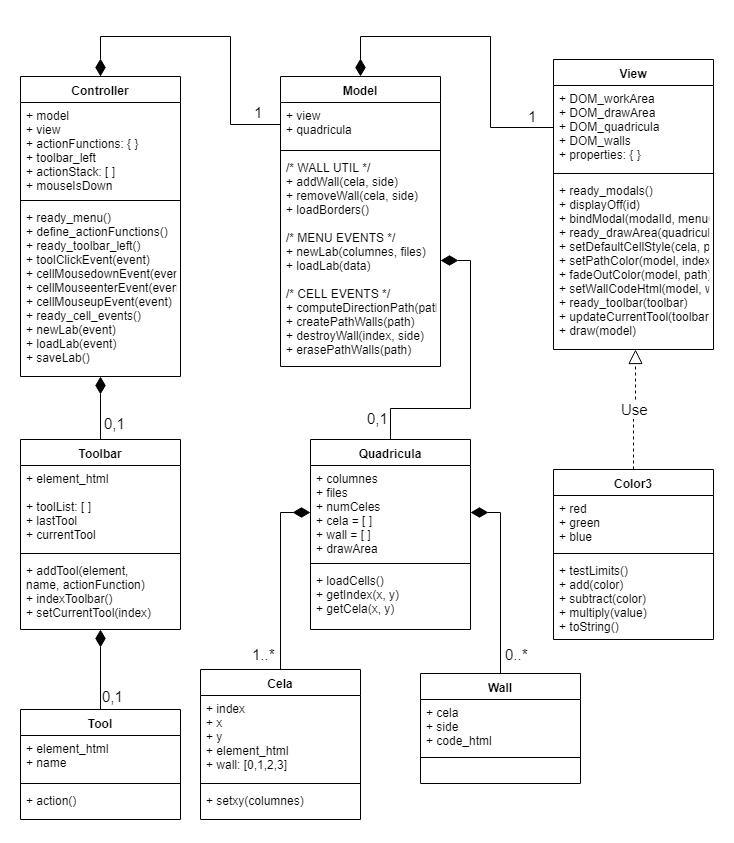

The diagram above was exported from draw.io. Its source (the exported page's mxGraphModel, read from the mxfile embedded in the PNG):
<mxGraphModel dx="1666" dy="767" grid="1" gridSize="10" guides="1" tooltips="1" connect="1" arrows="1" fold="1" page="1" pageScale="1" pageWidth="827" pageHeight="1169" math="0" shadow="0">
  <root>
    <mxCell id="0" />
    <mxCell id="1" parent="0" />
    <mxCell id="Ze1cWtaPwxd4Ev2QaEvC-1" value="Controller" style="swimlane;fontStyle=1;align=center;verticalAlign=top;childLayout=stackLayout;horizontal=1;startSize=26;horizontalStack=0;resizeParent=1;resizeParentMax=0;resizeLast=0;collapsible=1;marginBottom=0;" vertex="1" parent="1">
      <mxGeometry x="70" y="80" width="160" height="300" as="geometry" />
    </mxCell>
    <mxCell id="Ze1cWtaPwxd4Ev2QaEvC-2" value="+ model&#10;+ view&#10;+ actionFunctions: { }&#10;+ toolbar_left&#10;+ actionStack: [ ]&#10;+ mouseIsDown" style="text;strokeColor=none;fillColor=none;align=left;verticalAlign=top;spacingLeft=4;spacingRight=4;overflow=hidden;rotatable=0;points=[[0,0.5],[1,0.5]];portConstraint=eastwest;" vertex="1" parent="Ze1cWtaPwxd4Ev2QaEvC-1">
      <mxGeometry y="26" width="160" height="94" as="geometry" />
    </mxCell>
    <mxCell id="Ze1cWtaPwxd4Ev2QaEvC-3" value="" style="line;strokeWidth=1;fillColor=none;align=left;verticalAlign=middle;spacingTop=-1;spacingLeft=3;spacingRight=3;rotatable=0;labelPosition=right;points=[];portConstraint=eastwest;" vertex="1" parent="Ze1cWtaPwxd4Ev2QaEvC-1">
      <mxGeometry y="120" width="160" height="8" as="geometry" />
    </mxCell>
    <mxCell id="Ze1cWtaPwxd4Ev2QaEvC-4" value="+ ready_menu()&#10;+ define_actionFunctions()&#10;+ ready_toolbar_left()&#10;+ toolClickEvent(event)&#10;+ cellMousedownEvent(event)&#10;+ cellMouseenterEvent(event)&#10;+ cellMouseupEvent(event)&#10;+ ready_cell_events()&#10;+ newLab(event)&#10;+ loadLab(event)&#10;+ saveLab()" style="text;strokeColor=none;fillColor=none;align=left;verticalAlign=top;spacingLeft=4;spacingRight=4;overflow=hidden;rotatable=0;points=[[0,0.5],[1,0.5]];portConstraint=eastwest;" vertex="1" parent="Ze1cWtaPwxd4Ev2QaEvC-1">
      <mxGeometry y="128" width="160" height="172" as="geometry" />
    </mxCell>
    <mxCell id="Ze1cWtaPwxd4Ev2QaEvC-79" style="edgeStyle=orthogonalEdgeStyle;rounded=0;orthogonalLoop=1;jettySize=auto;html=1;startSize=10;endArrow=diamondThin;endFill=1;endSize=15;strokeWidth=1;fontSize=15;" edge="1" parent="1" source="Ze1cWtaPwxd4Ev2QaEvC-5">
      <mxGeometry relative="1" as="geometry">
        <mxPoint x="150" y="380" as="targetPoint" />
      </mxGeometry>
    </mxCell>
    <mxCell id="Ze1cWtaPwxd4Ev2QaEvC-5" value="Toolbar" style="swimlane;fontStyle=1;align=center;verticalAlign=top;childLayout=stackLayout;horizontal=1;startSize=26;horizontalStack=0;resizeParent=1;resizeParentMax=0;resizeLast=0;collapsible=1;marginBottom=0;" vertex="1" parent="1">
      <mxGeometry x="70" y="443" width="160" height="190" as="geometry" />
    </mxCell>
    <mxCell id="Ze1cWtaPwxd4Ev2QaEvC-6" value="+ element_html&#10;&#10;+ toolList: [ ]&#10;+ lastTool&#10;+ currentTool" style="text;strokeColor=none;fillColor=none;align=left;verticalAlign=top;spacingLeft=4;spacingRight=4;overflow=hidden;rotatable=0;points=[[0,0.5],[1,0.5]];portConstraint=eastwest;" vertex="1" parent="Ze1cWtaPwxd4Ev2QaEvC-5">
      <mxGeometry y="26" width="160" height="84" as="geometry" />
    </mxCell>
    <mxCell id="Ze1cWtaPwxd4Ev2QaEvC-7" value="" style="line;strokeWidth=1;fillColor=none;align=left;verticalAlign=middle;spacingTop=-1;spacingLeft=3;spacingRight=3;rotatable=0;labelPosition=right;points=[];portConstraint=eastwest;" vertex="1" parent="Ze1cWtaPwxd4Ev2QaEvC-5">
      <mxGeometry y="110" width="160" height="8" as="geometry" />
    </mxCell>
    <mxCell id="Ze1cWtaPwxd4Ev2QaEvC-8" value="+ addTool(element,&#10;name, actionFunction)&#10;+ indexToolbar()&#10;+ setCurrentTool(index)" style="text;strokeColor=none;fillColor=none;align=left;verticalAlign=top;spacingLeft=4;spacingRight=4;overflow=hidden;rotatable=0;points=[[0,0.5],[1,0.5]];portConstraint=eastwest;" vertex="1" parent="Ze1cWtaPwxd4Ev2QaEvC-5">
      <mxGeometry y="118" width="160" height="72" as="geometry" />
    </mxCell>
    <mxCell id="Ze1cWtaPwxd4Ev2QaEvC-9" value="Color3" style="swimlane;fontStyle=1;align=center;verticalAlign=top;childLayout=stackLayout;horizontal=1;startSize=26;horizontalStack=0;resizeParent=1;resizeParentMax=0;resizeLast=0;collapsible=1;marginBottom=0;" vertex="1" parent="1">
      <mxGeometry x="603" y="473" width="160" height="170" as="geometry" />
    </mxCell>
    <mxCell id="Ze1cWtaPwxd4Ev2QaEvC-10" value="+ red&#10;+ green&#10;+ blue&#10;" style="text;strokeColor=none;fillColor=none;align=left;verticalAlign=top;spacingLeft=4;spacingRight=4;overflow=hidden;rotatable=0;points=[[0,0.5],[1,0.5]];portConstraint=eastwest;" vertex="1" parent="Ze1cWtaPwxd4Ev2QaEvC-9">
      <mxGeometry y="26" width="160" height="54" as="geometry" />
    </mxCell>
    <mxCell id="Ze1cWtaPwxd4Ev2QaEvC-11" value="" style="line;strokeWidth=1;fillColor=none;align=left;verticalAlign=middle;spacingTop=-1;spacingLeft=3;spacingRight=3;rotatable=0;labelPosition=right;points=[];portConstraint=eastwest;" vertex="1" parent="Ze1cWtaPwxd4Ev2QaEvC-9">
      <mxGeometry y="80" width="160" height="8" as="geometry" />
    </mxCell>
    <mxCell id="Ze1cWtaPwxd4Ev2QaEvC-12" value="+ testLimits()&#10;+ add(color)&#10;+ subtract(color)&#10;+ multiply(value)&#10;+ toString()" style="text;strokeColor=none;fillColor=none;align=left;verticalAlign=top;spacingLeft=4;spacingRight=4;overflow=hidden;rotatable=0;points=[[0,0.5],[1,0.5]];portConstraint=eastwest;" vertex="1" parent="Ze1cWtaPwxd4Ev2QaEvC-9">
      <mxGeometry y="88" width="160" height="82" as="geometry" />
    </mxCell>
    <mxCell id="Ze1cWtaPwxd4Ev2QaEvC-83" value="" style="edgeStyle=orthogonalEdgeStyle;rounded=0;orthogonalLoop=1;jettySize=auto;html=1;startSize=10;endArrow=diamondThin;endFill=1;endSize=15;strokeWidth=1;fontSize=15;entryX=0.5;entryY=1;entryDx=0;entryDy=0;entryPerimeter=0;" edge="1" parent="1" source="Ze1cWtaPwxd4Ev2QaEvC-20" target="Ze1cWtaPwxd4Ev2QaEvC-8">
      <mxGeometry relative="1" as="geometry" />
    </mxCell>
    <mxCell id="Ze1cWtaPwxd4Ev2QaEvC-20" value="Tool" style="swimlane;fontStyle=1;align=center;verticalAlign=top;childLayout=stackLayout;horizontal=1;startSize=26;horizontalStack=0;resizeParent=1;resizeParentMax=0;resizeLast=0;collapsible=1;marginBottom=0;" vertex="1" parent="1">
      <mxGeometry x="70" y="713" width="160" height="110" as="geometry" />
    </mxCell>
    <mxCell id="Ze1cWtaPwxd4Ev2QaEvC-21" value="+ element_html&#10;+ name&#10;" style="text;strokeColor=none;fillColor=none;align=left;verticalAlign=top;spacingLeft=4;spacingRight=4;overflow=hidden;rotatable=0;points=[[0,0.5],[1,0.5]];portConstraint=eastwest;" vertex="1" parent="Ze1cWtaPwxd4Ev2QaEvC-20">
      <mxGeometry y="26" width="160" height="44" as="geometry" />
    </mxCell>
    <mxCell id="Ze1cWtaPwxd4Ev2QaEvC-22" value="" style="line;strokeWidth=1;fillColor=none;align=left;verticalAlign=middle;spacingTop=-1;spacingLeft=3;spacingRight=3;rotatable=0;labelPosition=right;points=[];portConstraint=eastwest;" vertex="1" parent="Ze1cWtaPwxd4Ev2QaEvC-20">
      <mxGeometry y="70" width="160" height="8" as="geometry" />
    </mxCell>
    <mxCell id="Ze1cWtaPwxd4Ev2QaEvC-23" value="+ action()" style="text;strokeColor=none;fillColor=none;align=left;verticalAlign=top;spacingLeft=4;spacingRight=4;overflow=hidden;rotatable=0;points=[[0,0.5],[1,0.5]];portConstraint=eastwest;" vertex="1" parent="Ze1cWtaPwxd4Ev2QaEvC-20">
      <mxGeometry y="78" width="160" height="32" as="geometry" />
    </mxCell>
    <mxCell id="Ze1cWtaPwxd4Ev2QaEvC-70" style="edgeStyle=orthogonalEdgeStyle;rounded=0;orthogonalLoop=1;jettySize=auto;html=1;entryX=1;entryY=0.5;entryDx=0;entryDy=0;startSize=10;endArrow=diamondThin;endFill=1;endSize=15;strokeWidth=1;fontSize=15;" edge="1" parent="1" source="Ze1cWtaPwxd4Ev2QaEvC-35" target="Ze1cWtaPwxd4Ev2QaEvC-44">
      <mxGeometry relative="1" as="geometry" />
    </mxCell>
    <mxCell id="Ze1cWtaPwxd4Ev2QaEvC-35" value="Wall" style="swimlane;fontStyle=1;align=center;verticalAlign=top;childLayout=stackLayout;horizontal=1;startSize=26;horizontalStack=0;resizeParent=1;resizeParentMax=0;resizeLast=0;collapsible=1;marginBottom=0;" vertex="1" parent="1">
      <mxGeometry x="470" y="677" width="160" height="110" as="geometry" />
    </mxCell>
    <mxCell id="Ze1cWtaPwxd4Ev2QaEvC-36" value="+ cela&#10;+ side&#10;+ code_html" style="text;strokeColor=none;fillColor=none;align=left;verticalAlign=top;spacingLeft=4;spacingRight=4;overflow=hidden;rotatable=0;points=[[0,0.5],[1,0.5]];portConstraint=eastwest;" vertex="1" parent="Ze1cWtaPwxd4Ev2QaEvC-35">
      <mxGeometry y="26" width="160" height="54" as="geometry" />
    </mxCell>
    <mxCell id="Ze1cWtaPwxd4Ev2QaEvC-37" value="" style="line;strokeWidth=1;fillColor=none;align=left;verticalAlign=middle;spacingTop=-1;spacingLeft=3;spacingRight=3;rotatable=0;labelPosition=right;points=[];portConstraint=eastwest;" vertex="1" parent="Ze1cWtaPwxd4Ev2QaEvC-35">
      <mxGeometry y="80" width="160" height="8" as="geometry" />
    </mxCell>
    <mxCell id="Ze1cWtaPwxd4Ev2QaEvC-38" value=" " style="text;strokeColor=none;fillColor=none;align=left;verticalAlign=top;spacingLeft=4;spacingRight=4;overflow=hidden;rotatable=0;points=[[0,0.5],[1,0.5]];portConstraint=eastwest;" vertex="1" parent="Ze1cWtaPwxd4Ev2QaEvC-35">
      <mxGeometry y="88" width="160" height="22" as="geometry" />
    </mxCell>
    <mxCell id="Ze1cWtaPwxd4Ev2QaEvC-69" style="edgeStyle=orthogonalEdgeStyle;rounded=0;orthogonalLoop=1;jettySize=auto;html=1;entryX=0;entryY=0.5;entryDx=0;entryDy=0;startSize=10;endSize=15;strokeWidth=1;fontSize=15;endArrow=diamondThin;endFill=1;exitX=0.5;exitY=0;exitDx=0;exitDy=0;" edge="1" parent="1" source="Ze1cWtaPwxd4Ev2QaEvC-39" target="Ze1cWtaPwxd4Ev2QaEvC-44">
      <mxGeometry relative="1" as="geometry">
        <mxPoint x="280" y="680" as="sourcePoint" />
      </mxGeometry>
    </mxCell>
    <mxCell id="Ze1cWtaPwxd4Ev2QaEvC-39" value="Cela" style="swimlane;fontStyle=1;align=center;verticalAlign=top;childLayout=stackLayout;horizontal=1;startSize=26;horizontalStack=0;resizeParent=1;resizeParentMax=0;resizeLast=0;collapsible=1;marginBottom=0;" vertex="1" parent="1">
      <mxGeometry x="250" y="673" width="160" height="150" as="geometry" />
    </mxCell>
    <mxCell id="Ze1cWtaPwxd4Ev2QaEvC-40" value="+ index&#10;+ x&#10;+ y&#10;+ element_html&#10;+ wall: [0,1,2,3]" style="text;strokeColor=none;fillColor=none;align=left;verticalAlign=top;spacingLeft=4;spacingRight=4;overflow=hidden;rotatable=0;points=[[0,0.5],[1,0.5]];portConstraint=eastwest;" vertex="1" parent="Ze1cWtaPwxd4Ev2QaEvC-39">
      <mxGeometry y="26" width="160" height="84" as="geometry" />
    </mxCell>
    <mxCell id="Ze1cWtaPwxd4Ev2QaEvC-41" value="" style="line;strokeWidth=1;fillColor=none;align=left;verticalAlign=middle;spacingTop=-1;spacingLeft=3;spacingRight=3;rotatable=0;labelPosition=right;points=[];portConstraint=eastwest;" vertex="1" parent="Ze1cWtaPwxd4Ev2QaEvC-39">
      <mxGeometry y="110" width="160" height="8" as="geometry" />
    </mxCell>
    <mxCell id="Ze1cWtaPwxd4Ev2QaEvC-42" value="+ setxy(columnes)" style="text;strokeColor=none;fillColor=none;align=left;verticalAlign=top;spacingLeft=4;spacingRight=4;overflow=hidden;rotatable=0;points=[[0,0.5],[1,0.5]];portConstraint=eastwest;" vertex="1" parent="Ze1cWtaPwxd4Ev2QaEvC-39">
      <mxGeometry y="118" width="160" height="32" as="geometry" />
    </mxCell>
    <mxCell id="Ze1cWtaPwxd4Ev2QaEvC-75" style="edgeStyle=orthogonalEdgeStyle;rounded=0;orthogonalLoop=1;jettySize=auto;html=1;entryX=1;entryY=0.5;entryDx=0;entryDy=0;startSize=10;endArrow=diamondThin;endFill=1;endSize=15;strokeWidth=1;fontSize=15;" edge="1" parent="1" source="Ze1cWtaPwxd4Ev2QaEvC-43" target="Ze1cWtaPwxd4Ev2QaEvC-57">
      <mxGeometry relative="1" as="geometry" />
    </mxCell>
    <mxCell id="Ze1cWtaPwxd4Ev2QaEvC-43" value="Quadricula" style="swimlane;fontStyle=1;align=center;verticalAlign=top;childLayout=stackLayout;horizontal=1;startSize=26;horizontalStack=0;resizeParent=1;resizeParentMax=0;resizeLast=0;collapsible=1;marginBottom=0;" vertex="1" parent="1">
      <mxGeometry x="360" y="443" width="160" height="190" as="geometry" />
    </mxCell>
    <mxCell id="Ze1cWtaPwxd4Ev2QaEvC-44" value="+ columnes&#10;+ files&#10;+ numCeles&#10;+ cela = [ ]&#10;+ wall = [ ]&#10;+ drawArea" style="text;strokeColor=none;fillColor=none;align=left;verticalAlign=top;spacingLeft=4;spacingRight=4;overflow=hidden;rotatable=0;points=[[0,0.5],[1,0.5]];portConstraint=eastwest;" vertex="1" parent="Ze1cWtaPwxd4Ev2QaEvC-43">
      <mxGeometry y="26" width="160" height="94" as="geometry" />
    </mxCell>
    <mxCell id="Ze1cWtaPwxd4Ev2QaEvC-45" value="" style="line;strokeWidth=1;fillColor=none;align=left;verticalAlign=middle;spacingTop=-1;spacingLeft=3;spacingRight=3;rotatable=0;labelPosition=right;points=[];portConstraint=eastwest;" vertex="1" parent="Ze1cWtaPwxd4Ev2QaEvC-43">
      <mxGeometry y="120" width="160" height="8" as="geometry" />
    </mxCell>
    <mxCell id="Ze1cWtaPwxd4Ev2QaEvC-46" value="+ loadCells()&#10;+ getIndex(x, y)&#10;+ getCela(x, y)" style="text;strokeColor=none;fillColor=none;align=left;verticalAlign=top;spacingLeft=4;spacingRight=4;overflow=hidden;rotatable=0;points=[[0,0.5],[1,0.5]];portConstraint=eastwest;" vertex="1" parent="Ze1cWtaPwxd4Ev2QaEvC-43">
      <mxGeometry y="128" width="160" height="62" as="geometry" />
    </mxCell>
    <mxCell id="Ze1cWtaPwxd4Ev2QaEvC-47" value="View" style="swimlane;fontStyle=1;align=center;verticalAlign=top;childLayout=stackLayout;horizontal=1;startSize=26;horizontalStack=0;resizeParent=1;resizeParentMax=0;resizeLast=0;collapsible=1;marginBottom=0;" vertex="1" parent="1">
      <mxGeometry x="603" y="63" width="160" height="290" as="geometry" />
    </mxCell>
    <mxCell id="Ze1cWtaPwxd4Ev2QaEvC-48" value="+ DOM_workArea&#10;+ DOM_drawArea&#10;+ DOM_quadricula&#10;+ DOM_walls&#10;+ properties: { }" style="text;strokeColor=none;fillColor=none;align=left;verticalAlign=top;spacingLeft=4;spacingRight=4;overflow=hidden;rotatable=0;points=[[0,0.5],[1,0.5]];portConstraint=eastwest;" vertex="1" parent="Ze1cWtaPwxd4Ev2QaEvC-47">
      <mxGeometry y="26" width="160" height="84" as="geometry" />
    </mxCell>
    <mxCell id="Ze1cWtaPwxd4Ev2QaEvC-49" value="" style="line;strokeWidth=1;fillColor=none;align=left;verticalAlign=middle;spacingTop=-1;spacingLeft=3;spacingRight=3;rotatable=0;labelPosition=right;points=[];portConstraint=eastwest;" vertex="1" parent="Ze1cWtaPwxd4Ev2QaEvC-47">
      <mxGeometry y="110" width="160" height="8" as="geometry" />
    </mxCell>
    <mxCell id="Ze1cWtaPwxd4Ev2QaEvC-50" value="+ ready_modals()&#10;+ displayOff(id)&#10;+ bindModal(modalId, menuOptionId)&#10;+ ready_drawArea(quadricula)&#10;+ setDefaultCellStyle(cela, pp)&#10;+ setPathColor(model, index)&#10;+ fadeOutColor(model, path)&#10;+ setWallCodeHtml(model, wall)&#10;+ ready_toolbar(toolbar)&#10;+ updateCurrentTool(toolbar)&#10;+ draw(model)" style="text;strokeColor=none;fillColor=none;align=left;verticalAlign=top;spacingLeft=4;spacingRight=4;overflow=hidden;rotatable=0;points=[[0,0.5],[1,0.5]];portConstraint=eastwest;" vertex="1" parent="Ze1cWtaPwxd4Ev2QaEvC-47">
      <mxGeometry y="118" width="160" height="172" as="geometry" />
    </mxCell>
    <mxCell id="Ze1cWtaPwxd4Ev2QaEvC-51" value="" style="endArrow=diamondThin;endFill=1;endSize=15;html=1;entryX=0.5;entryY=0;entryDx=0;entryDy=0;edgeStyle=orthogonalEdgeStyle;startSize=10;strokeWidth=1;rounded=0;exitX=0;exitY=0.5;exitDx=0;exitDy=0;" edge="1" parent="1" source="Ze1cWtaPwxd4Ev2QaEvC-55" target="Ze1cWtaPwxd4Ev2QaEvC-1">
      <mxGeometry width="160" relative="1" as="geometry">
        <mxPoint x="330" y="119" as="sourcePoint" />
        <mxPoint x="220" y="1080" as="targetPoint" />
        <Array as="points">
          <mxPoint x="280" y="128" />
          <mxPoint x="280" y="40" />
          <mxPoint x="150" y="40" />
        </Array>
      </mxGeometry>
    </mxCell>
    <mxCell id="Ze1cWtaPwxd4Ev2QaEvC-53" value="1" style="text;html=1;resizable=0;points=[];align=center;verticalAlign=middle;labelBackgroundColor=#ffffff;fontSize=15;" vertex="1" connectable="0" parent="Ze1cWtaPwxd4Ev2QaEvC-51">
      <mxGeometry x="-0.8641" y="-1" relative="1" as="geometry">
        <mxPoint x="-2" y="-12" as="offset" />
      </mxGeometry>
    </mxCell>
    <mxCell id="Ze1cWtaPwxd4Ev2QaEvC-54" value="Model" style="swimlane;fontStyle=1;align=center;verticalAlign=top;childLayout=stackLayout;horizontal=1;startSize=26;horizontalStack=0;resizeParent=1;resizeParentMax=0;resizeLast=0;collapsible=1;marginBottom=0;" vertex="1" parent="1">
      <mxGeometry x="330" y="80" width="160" height="290" as="geometry" />
    </mxCell>
    <mxCell id="Ze1cWtaPwxd4Ev2QaEvC-55" value="+ view&#10;+ quadricula" style="text;strokeColor=none;fillColor=none;align=left;verticalAlign=top;spacingLeft=4;spacingRight=4;overflow=hidden;rotatable=0;points=[[0,0.5],[1,0.5]];portConstraint=eastwest;" vertex="1" parent="Ze1cWtaPwxd4Ev2QaEvC-54">
      <mxGeometry y="26" width="160" height="44" as="geometry" />
    </mxCell>
    <mxCell id="Ze1cWtaPwxd4Ev2QaEvC-56" value="" style="line;strokeWidth=1;fillColor=none;align=left;verticalAlign=middle;spacingTop=-1;spacingLeft=3;spacingRight=3;rotatable=0;labelPosition=right;points=[];portConstraint=eastwest;" vertex="1" parent="Ze1cWtaPwxd4Ev2QaEvC-54">
      <mxGeometry y="70" width="160" height="8" as="geometry" />
    </mxCell>
    <mxCell id="Ze1cWtaPwxd4Ev2QaEvC-57" value="/* WALL UTIL */&#10;+ addWall(cela, side)&#10;+ removeWall(cela, side)&#10;+ loadBorders()&#10;&#10;/* MENU EVENTS */&#10;+ newLab(columnes, files)&#10;+ loadLab(data)&#10;&#10;/* CELL EVENTS */&#10;+ computeDirectionPath(path)&#10;+ createPathWalls(path)&#10;+ destroyWall(index, side)&#10;+ erasePathWalls(path)" style="text;strokeColor=none;fillColor=none;align=left;verticalAlign=top;spacingLeft=4;spacingRight=4;overflow=hidden;rotatable=0;points=[[0,0.5],[1,0.5]];portConstraint=eastwest;" vertex="1" parent="Ze1cWtaPwxd4Ev2QaEvC-54">
      <mxGeometry y="78" width="160" height="212" as="geometry" />
    </mxCell>
    <mxCell id="Ze1cWtaPwxd4Ev2QaEvC-58" value="" style="endArrow=diamondThin;endFill=1;endSize=15;html=1;edgeStyle=orthogonalEdgeStyle;startSize=10;strokeWidth=1;rounded=0;exitX=0;exitY=0.5;exitDx=0;exitDy=0;entryX=0.5;entryY=0;entryDx=0;entryDy=0;" edge="1" parent="1" source="Ze1cWtaPwxd4Ev2QaEvC-48" target="Ze1cWtaPwxd4Ev2QaEvC-54">
      <mxGeometry width="160" relative="1" as="geometry">
        <mxPoint x="550" y="100" as="sourcePoint" />
        <mxPoint x="530" y="40" as="targetPoint" />
        <Array as="points">
          <mxPoint x="540" y="131" />
          <mxPoint x="540" y="40" />
          <mxPoint x="410" y="40" />
        </Array>
      </mxGeometry>
    </mxCell>
    <mxCell id="Ze1cWtaPwxd4Ev2QaEvC-59" value="1" style="text;html=1;resizable=0;points=[];align=center;verticalAlign=middle;labelBackgroundColor=#ffffff;fontSize=15;" vertex="1" connectable="0" parent="Ze1cWtaPwxd4Ev2QaEvC-58">
      <mxGeometry x="-0.8641" y="-1" relative="1" as="geometry">
        <mxPoint y="-11" as="offset" />
      </mxGeometry>
    </mxCell>
    <mxCell id="Ze1cWtaPwxd4Ev2QaEvC-73" value="0,1" style="text;html=1;resizable=0;points=[];autosize=1;align=left;verticalAlign=top;spacingTop=-4;fontSize=15;" vertex="1" parent="1">
      <mxGeometry x="415" y="411" width="40" height="20" as="geometry" />
    </mxCell>
    <mxCell id="Ze1cWtaPwxd4Ev2QaEvC-82" value="0,1" style="text;html=1;resizable=0;points=[];autosize=1;align=left;verticalAlign=top;spacingTop=-4;fontSize=15;" vertex="1" parent="1">
      <mxGeometry x="152" y="416" width="40" height="20" as="geometry" />
    </mxCell>
    <mxCell id="Ze1cWtaPwxd4Ev2QaEvC-84" value="Use" style="endArrow=block;endSize=12;dashed=1;html=1;strokeWidth=1;fontSize=15;entryX=0.513;entryY=1;entryDx=0;entryDy=0;entryPerimeter=0;exitX=0.5;exitY=0;exitDx=0;exitDy=0;rounded=0;edgeStyle=orthogonalEdgeStyle;endFill=0;" edge="1" parent="1" source="Ze1cWtaPwxd4Ev2QaEvC-9" target="Ze1cWtaPwxd4Ev2QaEvC-50">
      <mxGeometry width="160" relative="1" as="geometry">
        <mxPoint x="670" y="500" as="sourcePoint" />
        <mxPoint x="830" y="500" as="targetPoint" />
      </mxGeometry>
    </mxCell>
    <mxCell id="Ze1cWtaPwxd4Ev2QaEvC-85" value="1..*" style="text;html=1;resizable=0;points=[];autosize=1;align=left;verticalAlign=top;spacingTop=-4;fontSize=15;" vertex="1" parent="1">
      <mxGeometry x="300" y="647" width="40" height="20" as="geometry" />
    </mxCell>
    <mxCell id="Ze1cWtaPwxd4Ev2QaEvC-87" value="0..*" style="text;html=1;resizable=0;points=[];autosize=1;align=left;verticalAlign=top;spacingTop=-4;fontSize=15;" vertex="1" parent="1">
      <mxGeometry x="553" y="647" width="40" height="20" as="geometry" />
    </mxCell>
    <mxCell id="Ze1cWtaPwxd4Ev2QaEvC-88" value="0,1" style="text;html=1;resizable=0;points=[];autosize=1;align=left;verticalAlign=top;spacingTop=-4;fontSize=15;" vertex="1" parent="1">
      <mxGeometry x="150" y="689" width="40" height="20" as="geometry" />
    </mxCell>
  </root>
</mxGraphModel>